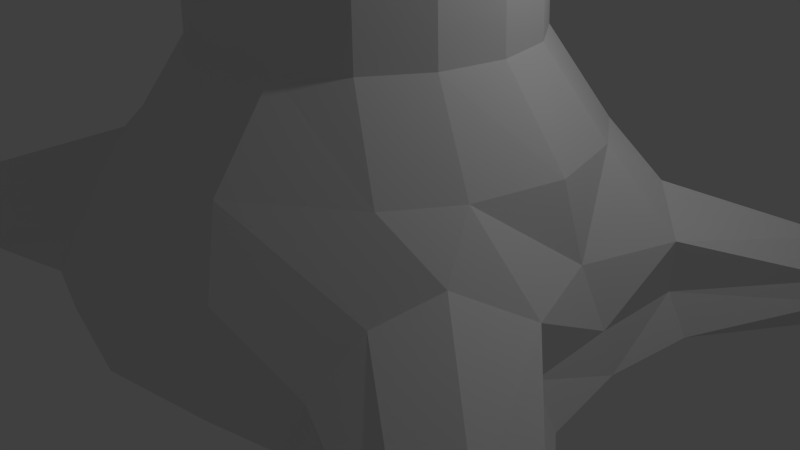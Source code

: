# Source: Baobab.blend  (saved by Blender 2.77.0; exported with 4.5.12 LTS)
import bpy
from mathutils import Matrix  # noqa: F401  (used for matrix-valued properties, if any)

bpy.ops.wm.read_factory_settings(use_empty=True)
scene = bpy.context.scene
scene.name = 'Scene'

# ---- collections
col_collection_1 = bpy.data.collections.new('Collection 1'); scene.collection.children.link(col_collection_1)

# ---- world
world_world = bpy.data.worlds.new('World'); scene.world = world_world
world_world.color = (0.05088, 0.05088, 0.05088)
world_world.use_sun_shadow = False
world_world.sun_shadow_jitter_overblur = 0.0
world_world.cycles.sampling_method = 'NONE'
world_world.cycles.sample_map_resolution = 256

# ---- cameras
cam_camera = bpy.data.cameras.new('Camera')
cam_camera.clip_end = 100.0
cam_camera.lens = 35.0
cam_camera.sensor_width = 32.0
cam_camera.sensor_height = 18.0
cam_camera.ortho_scale = 7.314
cam_camera.dof.focus_distance = 0.0
cam_camera.dof.aperture_fstop = 128.0

# ---- lights
light_lamp = bpy.data.lights.new('Lamp', 'POINT')
light_lamp.transmission_factor = 0.0
light_lamp.cutoff_distance = 30.0
light_lamp.energy = 100.0
light_lamp.shadow_buffer_clip_start = 1.001
light_lamp.shadow_soft_size = 0.1
light_lamp.shadow_maximum_resolution = 0.006
light_lamp.use_absolute_resolution = True
light_lamp.cycles.use_multiple_importance_sampling = False

# ---- meshes
me_cylinder = bpy.data.meshes.new('Cylinder')
me_cylinder.from_pydata([(3.636, -1.871e-07, -0.9932), (3.786, -1.128, -0.9932), (2.395, -3.097, -0.9932), (1.391, -3.359, -0.9932), (4.318e-07, -3.636, -0.9932), (3.482, -1.786e-07, -0.535), (3.518, -1.138, -0.535), (2.316, -2.874, -0.535), (1.332, -3.243, -0.535), (4.143e-07, -3.508, -0.535), (3.152, -1.605e-07, 0.0863), (3.529, -1.119, 0.0863), (2.543, -2.315, 0.0863), (1.206, -3.096, 0.0863), (3.768e-07, -3.336, 0.0863), (2.868, -1.122e-07, 0.9318), (2.607, -1.09, 0.9318), (2.12, -1.819, 0.9318), (0.8603, -2.718, 0.9318), (2.929e-07, -2.889, 0.9318), (2.056, -1.021e-07, 1.966), (1.899, -0.7866, 1.966), (1.453, -1.453, 1.966), (0.7866, -1.899, 1.966), (2.72e-07, -2.056, 1.966), (1.0, 4.533e-08, 8.152), (0.9239, -0.3827, 8.152), (0.7071, -0.7071, 8.152), (0.3827, -0.9239, 8.152), (6.725e-07, -1.0, 8.152), (1.823, 1.683e-10, 7.735), (1.684, -0.6975, 7.735), (1.289, -1.289, 7.735), (0.6975, -1.684, 7.735), (7.661e-07, -1.823, 7.735), (2.942, -1.717, 0.4194), (4.725, -2.641, -1.027), (4.135, -3.523, -1.027), (4.805, -2.494, -0.6841), (4.103, -3.587, -0.6841), (4.779, -2.573, -0.442), (4.181, -3.468, -0.442), (4.48, -3.02, -0.1929), (5.433, -3.669, -1.014)], [], [(21, 20, 30, 31), (22, 21, 31, 32), (23, 22, 32, 33), (24, 23, 33, 34), (3, 8, 9, 4), (2, 7, 8, 3), (1, 6, 38, 36), (0, 5, 6, 1), (8, 13, 14, 9), (7, 12, 13, 8), (7, 2, 37, 39), (5, 10, 11, 6), (13, 18, 19, 14), (12, 17, 18, 13), (12, 35, 17), (10, 15, 16, 11), (18, 23, 24, 19), (17, 22, 23, 18), (16, 21, 22, 17), (15, 20, 21, 16), (30, 25, 26, 31), (31, 26, 27, 32), (32, 27, 28, 33), (33, 28, 29, 34), (35, 12, 41, 42), (6, 11, 40, 38), (2, 1, 36, 37), (11, 35, 42, 40), (12, 7, 39, 41), (38, 40, 43), (41, 43, 42), (39, 43, 41), (42, 43, 40), (39, 37, 43), (36, 38, 43), (37, 36, 43), (17, 35, 16), (11, 16, 35)])
me_cylinder.use_remesh_preserve_volume = False
me_cylinder.use_remesh_preserve_attributes = False
me_cylinder.use_mirror_vertex_groups = False
me_cylinder.update()

# ---- objects
ob_cylinder = bpy.data.objects.new('Cylinder', me_cylinder)
ob_lamp = bpy.data.objects.new('Lamp', light_lamp)
ob_camera = bpy.data.objects.new('Camera', cam_camera)

# ---- transforms, parenting, visibility, modifiers, constraints
ob_cylinder.location = (0.0, 0.0, 1.0)
ob_cylinder.lineart.crease_threshold = 0.0
_m = ob_cylinder.modifiers.new('Mirror', 'MIRROR')
_m.use_axis = (True, True, False)
ob_lamp.location = (4.076, 1.005, 5.904)
ob_lamp.rotation_euler = (0.6503, 0.05522, 1.866)
ob_lamp.lock_rotations_4d = False
ob_lamp.empty_display_type = 'ARROWS'
ob_lamp.color = (0.0, 0.0, 0.0, 0.0)
ob_lamp.lineart.crease_threshold = 0.0
ob_camera.location = (7.481, -6.508, 5.344)
ob_camera.rotation_euler = (1.109, 0.01082, 0.8149)
ob_camera.lock_rotations_4d = False
ob_camera.empty_display_type = 'ARROWS'
ob_camera.color = (0.0, 0.0, 0.0, 0.0)
ob_camera.display_type = 'WIRE'
ob_camera.lineart.crease_threshold = 0.0

# ---- collection membership
col_collection_1.objects.link(ob_cylinder)
col_collection_1.objects.link(ob_lamp)
col_collection_1.objects.link(ob_camera)

# ---- scene / render settings (as saved in the file)
scene.camera = ob_camera
scene.frame_start = 1; scene.frame_end = 250; scene.frame_set(1)
scene.render.engine = 'BLENDER_EEVEE_NEXT'
scene.render.resolution_percentage = 50
scene.render.dither_intensity = 0.0
scene.cycles.use_denoising = False
scene.cycles.samples = 10
scene.cycles.sampling_pattern = 'TABULATED_SOBOL'
scene.cycles.light_sampling_threshold = 0.0
scene.cycles.use_adaptive_sampling = False
scene.cycles.use_light_tree = False
scene.cycles.blur_glossy = 0.0
scene.cycles.pixel_filter_type = 'GAUSSIAN'
scene.cycles.sample_clamp_indirect = 0.0
scene.view_settings.view_transform = 'Standard'
bpy.context.view_layer.update()
